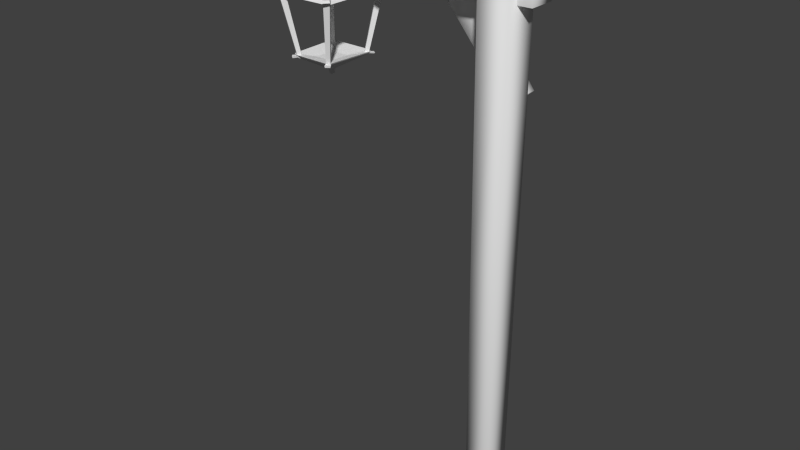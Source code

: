 # Source: woodenlamppost.blend  (saved by Blender 2.73.0; exported with 4.5.12 LTS)
import bpy
from mathutils import Matrix  # noqa: F401  (used for matrix-valued properties, if any)

bpy.ops.wm.read_factory_settings(use_empty=True)
scene = bpy.context.scene
scene.name = 'Scene'

# ---- collections
col_collection_1 = bpy.data.collections.new('Collection 1'); scene.collection.children.link(col_collection_1)
col_collection_2 = bpy.data.collections.new('Collection 2'); scene.collection.children.link(col_collection_2)
col_collection_2.hide_render = True
col_collection_2.hide_viewport = True

# ---- world
world_world = bpy.data.worlds.new('World'); scene.world = world_world
world_world.color = (0.05088, 0.05088, 0.05088)
world_world.use_sun_shadow = False
world_world.sun_shadow_jitter_overblur = 0.0
world_world.cycles.sampling_method = 'MANUAL'
world_world.cycles.sample_map_resolution = 256

# ---- meshes
me_plane = bpy.data.meshes.new('Plane')
me_plane.from_pydata([(0.522, -0.7547, -0.8956), (0.4587, -0.6595, -0.8956), (0.5538, -0.5963, -0.8956), (0.6171, -0.6914, -0.8956), (0.8068, -1.091, 0.8929), (0.712, -0.9481, 0.8929), (0.8546, -0.8533, 0.8929), (0.9494, -0.9959, 0.8929), (-0.5209, -0.7375, -0.8956), (-0.6151, -0.6728, -0.8956), (-0.5504, -0.5786, -0.8956), (-0.4562, -0.6433, -0.8956), (-0.7367, -1.124, 0.8929), (-0.8778, -1.027, 0.8929), (-0.7809, -0.8856, 0.8929), (-0.6397, -0.9826, 0.8929), (-0.588, 0.6184, -0.8956), (-0.6667, 0.7013, -0.8956), (-0.5839, 0.78, -0.8956), (-0.5051, 0.6972, -0.8956), (-0.9254, 0.8889, 0.8929), (-1.043, 1.013, 0.8929), (-0.9192, 1.131, 0.8929), (-0.8012, 1.007, 0.8929), (0.6405, 0.6294, -0.8956), (0.5618, 0.7122, -0.8956), (0.6446, 0.7909, -0.8956), (0.7234, 0.7081, -0.8956), (0.8865, 0.915, 0.8929), (0.7685, 1.039, 0.8929), (0.8927, 1.157, 0.8929), (1.011, 1.033, 0.8929), (0.2932, 0.2812, 1.355), (0.3226, -0.1775, 1.355), (0.212, -0.3172, 1.355), (0.1559, 0.4242, 1.355), (0.7623, -1.059, 0.9108), (-1.051, 0.981, 0.9108), (-0.8834, -0.9743, 0.9108), (0.8469, 1.144, 0.9108), (-0.1529, 0.429, 1.355), (0.944, -0.941, 0.9108), (-0.8945, 1.131, 0.9108), (-0.3093, 0.2789, 1.355), (-0.7015, -1.09, 0.9108), (0.9841, 1.001, 0.9108), (-0.1822, -0.323, 1.355), (-0.3368, -0.2243, 1.355), (0.2593, 0.2811, 1.388), (0.2891, -0.1633, 1.391), (0.182, -0.2821, 1.407), (0.1567, 0.3909, 1.388), (0.7829, -1.044, 0.9732), (-1.02, 1.003, 0.9485), (-0.8637, -0.9872, 0.97), (0.8685, 1.113, 0.9485), (-0.1544, 0.3951, 1.388), (0.9232, -0.9546, 0.9723), (-0.9151, 1.099, 0.9482), (-0.2762, 0.2792, 1.388), (-0.7234, -1.076, 0.9735), (0.9524, 1.022, 0.9484), (-0.1577, -0.2895, 1.397), (-0.2966, -0.2094, 1.4), (0.06548, 0.1046, 1.513), (0.07204, -0.07905, 1.513), (0.04743, -0.135, 1.513), (0.03494, 0.1619, 1.513), (-0.03379, 0.1638, 1.513), (-0.06861, 0.1037, 1.513), (-0.04031, -0.1373, 1.513), (-0.07473, -0.09777, 1.513), (0.05134, 0.08423, 1.705), (0.05647, -0.05959, 1.705), (0.0372, -0.1034, 1.66), (0.02743, 0.129, 1.66), (-0.02639, 0.1306, 1.66), (-0.05365, 0.0835, 1.705), (-0.0315, -0.1052, 1.66), (-0.05844, -0.07425, 1.705), (-1.007, -1.125, 0.9073), (-0.8189, -1.271, 0.9073), (-0.9805, -1.121, 0.9798), (-0.8232, -1.244, 0.9806), (0.8952, -1.237, 0.9108), (1.039, -1.075, 0.9108), (0.8958, -1.21, 0.9789), (1.013, -1.071, 0.9761), (1.002, 1.295, 0.9129), (1.153, 1.185, 0.9129), (1.004, 1.255, 0.9489), (1.112, 1.181, 0.9498), (-1.218, 1.137, 0.9124), (-1.05, 1.259, 0.9124), (-1.178, 1.133, 0.9503), (-1.053, 1.219, 0.9495), (0.7988, -1.109, 0.8532), (-1.09, 1.016, 0.8532), (-0.9151, -1.021, 0.8532), (0.8869, 1.185, 0.8532), (0.988, -0.9859, 0.8532), (-0.9266, 1.172, 0.8532), (-0.7257, -1.142, 0.8532), (1.03, 1.036, 0.8532), (0.3096, -0.4131, 1.006), (-0.4138, 0.4009, 1.006), (-0.347, -0.3792, 1.006), (0.3434, 0.4658, 1.006), (0.3821, -0.3659, 1.006), (-0.3514, 0.4608, 1.006), (-0.2744, -0.4256, 1.006), (0.3981, 0.4088, 1.006), (-0.1946, 0.2044, -1.192), (-0.2152, -0.1173, -1.192), (-0.1377, -0.2152, -1.192), (-0.09837, 0.3046, -1.192), (-0.5236, -0.7355, -0.8804), (0.7476, 0.695, -0.8801), (0.6302, -0.6759, -0.8802), (-0.5829, 0.8091, -0.8804), (0.1181, 0.308, -1.192), (-0.6509, -0.6525, -0.8804), (0.638, 0.8002, -0.8802), (0.2278, 0.2027, -1.192), (0.5027, -0.7573, -0.8802), (-0.6791, 0.7089, -0.8804), (0.1387, -0.2193, -1.192), (0.2471, -0.1501, -1.192), (-0.1708, 0.2043, -1.215), (-0.1917, -0.1073, -1.217), (-0.1166, -0.1906, -1.228), (-0.09893, 0.2813, -1.215), (-0.538, -0.7246, -0.9242), (0.7259, 0.7104, -0.9066), (0.6164, -0.6849, -0.9216), (-0.598, 0.7872, -0.9068), (0.1192, 0.2842, -1.215), (-0.6364, -0.6621, -0.9235), (0.6524, 0.778, -0.9063), (0.2046, 0.2029, -1.214), (0.518, -0.7475, -0.9241), (-0.6568, 0.7235, -0.9067), (0.1215, -0.1958, -1.221), (0.2189, -0.1396, -1.223), (-0.03494, 0.08055, -1.302), (-0.03954, -0.04823, -1.302), (-0.02228, -0.08744, -1.302), (-0.01353, 0.1207, -1.302), (0.03466, 0.122, -1.302), (0.05907, 0.0799, -1.302), (0.03923, -0.08907, -1.302), (0.06336, -0.06136, -1.302), (-0.025, 0.06625, -1.437), (-0.0286, -0.03459, -1.437), (-0.01509, -0.06528, -1.406), (-0.008239, 0.09766, -1.406), (0.02949, 0.09873, -1.406), (0.04861, 0.06573, -1.437), (0.03307, -0.06656, -1.406), (0.05197, -0.04486, -1.437), (0.7167, -0.7817, -0.8777), (0.585, -0.8837, -0.8777), (0.6983, -0.7787, -0.9285), (0.588, -0.8651, -0.9291), (-0.6168, -0.8602, -0.8804), (-0.7177, -0.7465, -0.8804), (-0.6171, -0.8409, -0.9281), (-0.6992, -0.7439, -0.9262), (-0.6918, 0.915, -0.8819), (-0.7971, 0.8381, -0.8819), (-0.6932, 0.887, -0.9071), (-0.7688, 0.8353, -0.9077), (0.865, 0.8046, -0.8812), (0.7474, 0.8897, -0.8812), (0.8367, 0.8015, -0.9078), (0.7493, 0.8616, -0.9073), (-0.5491, -0.7704, -0.84), (0.7747, 0.7193, -0.8398), (0.6524, -0.7083, -0.8398), (-0.6109, 0.8382, -0.84), (-0.6818, -0.684, -0.84), (0.6605, 0.8289, -0.8398), (0.5196, -0.7931, -0.8398), (-0.7111, 0.7338, -0.8401), (-0.2062, -0.2825, -0.9472), (0.301, 0.2882, -0.9471), (0.2541, -0.2587, -0.9471), (-0.2298, 0.3338, -0.9472), (-0.257, -0.2494, -0.9472), (0.2573, 0.3302, -0.9471), (0.2033, -0.2912, -0.9471), (-0.2682, 0.2938, -0.9472)], [], [(4, 5, 1, 0), (5, 6, 2, 1), (6, 7, 3, 2), (7, 4, 0, 3), (0, 1, 2, 3), (7, 6, 5, 4), (12, 13, 9, 8), (13, 14, 10, 9), (14, 15, 11, 10), (15, 12, 8, 11), (8, 9, 10, 11), (15, 14, 13, 12), (20, 21, 17, 16), (21, 22, 18, 17), (22, 23, 19, 18), (23, 20, 16, 19), (16, 17, 18, 19), (23, 22, 21, 20), (28, 29, 25, 24), (29, 30, 26, 25), (30, 31, 27, 26), (31, 28, 24, 27), (24, 25, 26, 27), (31, 30, 29, 28), (34, 36, 52, 50), (42, 93, 95, 58), (60, 54, 82, 83), (34, 50, 62, 46), (52, 36, 84, 86), (35, 51, 55, 39), (47, 38, 54, 63), (32, 48, 49, 33), (43, 59, 53, 37), (40, 56, 51, 35), (41, 33, 49, 57), (42, 58, 56, 40), (45, 61, 48, 32), (41, 45, 32, 33), (44, 36, 34, 46), (38, 47, 43, 37), (42, 40, 35, 39), (52, 57, 49, 50), (54, 60, 62, 63), (53, 59, 56, 58), (55, 51, 48, 61), (56, 68, 67, 51), (68, 76, 75, 67), (63, 71, 69, 59), (62, 70, 71, 63), (50, 66, 70, 62), (49, 65, 66, 50), (48, 64, 65, 49), (51, 67, 64, 48), (59, 69, 68, 56), (47, 63, 59, 43), (44, 46, 62, 60), (61, 91, 90, 55), (79, 78, 74, 73), (67, 75, 72, 64), (71, 79, 77, 69), (65, 73, 74, 66), (66, 74, 78, 70), (69, 77, 76, 68), (64, 72, 73, 65), (70, 78, 79, 71), (79, 73, 72, 77), (77, 72, 75, 76), (80, 81, 83, 82), (54, 38, 80, 82), (44, 60, 83, 81), (38, 44, 81, 80), (84, 85, 87, 86), (41, 57, 87, 85), (36, 41, 85, 84), (57, 52, 86, 87), (88, 90, 91, 89), (39, 88, 89, 45), (45, 89, 91, 61), (55, 90, 88, 39), (92, 94, 95, 93), (53, 94, 92, 37), (37, 92, 93, 42), (58, 95, 94, 53), (37, 97, 98, 38), (42, 101, 97, 37), (45, 103, 99, 39), (41, 36, 96, 100), (39, 99, 101, 42), (44, 38, 98, 102), (36, 44, 102, 96), (41, 100, 103, 45), (102, 98, 106, 110), (99, 107, 109, 101), (101, 109, 105, 97), (96, 102, 110, 104), (100, 96, 104, 108), (100, 108, 111, 103), (103, 111, 107, 99), (97, 105, 106, 98), (110, 106, 105, 109, 107, 111, 108, 104), (114, 116, 132, 130), (122, 173, 175, 138), (140, 134, 162, 163), (114, 130, 142, 126), (132, 116, 164, 166), (115, 131, 135, 119), (127, 118, 134, 143), (112, 128, 129, 113), (123, 139, 133, 117), (120, 136, 131, 115), (121, 113, 129, 137), (122, 138, 136, 120), (125, 141, 128, 112), (121, 125, 112, 113), (124, 116, 114, 126), (118, 127, 123, 117), (122, 120, 115, 119), (132, 137, 129, 130), (134, 140, 142, 143), (133, 139, 136, 138), (135, 131, 128, 141), (136, 148, 147, 131), (148, 156, 155, 147), (143, 151, 149, 139), (142, 150, 151, 143), (130, 146, 150, 142), (129, 145, 146, 130), (128, 144, 145, 129), (131, 147, 144, 128), (139, 149, 148, 136), (127, 143, 139, 123), (124, 126, 142, 140), (141, 171, 170, 135), (159, 158, 154, 153), (147, 155, 152, 144), (151, 159, 157, 149), (145, 153, 154, 146), (146, 154, 158, 150), (149, 157, 156, 148), (144, 152, 153, 145), (150, 158, 159, 151), (159, 153, 152, 157), (157, 152, 155, 156), (160, 161, 163, 162), (134, 118, 160, 162), (124, 140, 163, 161), (118, 124, 161, 160), (164, 165, 167, 166), (121, 137, 167, 165), (116, 121, 165, 164), (137, 132, 166, 167), (168, 170, 171, 169), (119, 168, 169, 125), (125, 169, 171, 141), (135, 170, 168, 119), (172, 174, 175, 173), (133, 174, 172, 117), (117, 172, 173, 122), (138, 175, 174, 133), (117, 177, 178, 118), (122, 181, 177, 117), (125, 183, 179, 119), (121, 116, 176, 180), (119, 179, 181, 122), (124, 118, 178, 182), (116, 124, 182, 176), (121, 180, 183, 125), (182, 178, 186, 190), (179, 187, 189, 181), (181, 189, 185, 177), (176, 182, 190, 184), (180, 176, 184, 188), (180, 188, 191, 183), (183, 191, 187, 179), (177, 185, 186, 178), (190, 186, 185, 189, 187, 191, 188, 184)])
_uv = me_plane.uv_layers.new(name='src')
_uv.uv.foreach_set('vector', [0.4538, 0.9093, 0.4691, 0.9106, 0.48, 0.6496, 0.4647, 0.6483, 0.453, 0.9238, 0.4693, 0.9251, 0.4802, 0.6487, 0.4639, 0.6475, 0.4734, 0.8947, 0.4592, 0.8942, 0.4638, 0.6516, 0.478, 0.6521, 0.4693, 0.9251, 0.453, 0.9238, 0.4639, 0.6475, 0.4802, 0.6487, 0.4639, 0.6475, 0.4639, 0.6475, 0.4802, 0.6487, 0.4802, 0.6487, 0.4693, 0.9251, 0.4693, 0.9251, 0.453, 0.9238, 0.453, 0.9238, 0.4538, 0.9093, 0.4691, 0.9106, 0.48, 0.6496, 0.4647, 0.6483, 0.453, 0.9238, 0.4693, 0.9251, 0.4802, 0.6487, 0.4639, 0.6475, 0.4734, 0.8947, 0.4592, 0.8942, 0.4638, 0.6516, 0.478, 0.6521, 0.4693, 0.9251, 0.453, 0.9238, 0.4639, 0.6475, 0.4802, 0.6487, 0.4639, 0.6475, 0.4639, 0.6475, 0.4802, 0.6487, 0.4802, 0.6487, 0.4693, 0.9251, 0.4693, 0.9251, 0.453, 0.9238, 0.453, 0.9238, 0.4538, 0.9093, 0.4691, 0.9106, 0.48, 0.6496, 0.4647, 0.6483, 0.453, 0.9238, 0.4693, 0.9251, 0.4802, 0.6487, 0.4639, 0.6475, 0.4734, 0.8947, 0.4592, 0.8942, 0.4638, 0.6516, 0.478, 0.6521, 0.4693, 0.9251, 0.453, 0.9238, 0.4639, 0.6475, 0.4802, 0.6487, 0.4639, 0.6475, 0.4639, 0.6475, 0.4802, 0.6487, 0.4802, 0.6487, 0.4693, 0.9251, 0.4693, 0.9251, 0.453, 0.9238, 0.453, 0.9238, 0.4538, 0.9093, 0.4691, 0.9106, 0.48, 0.6496, 0.4647, 0.6483, 0.453, 0.9238, 0.4693, 0.9251, 0.4802, 0.6487, 0.4639, 0.6475, 0.4734, 0.8947, 0.4592, 0.8942, 0.4638, 0.6516, 0.478, 0.6521, 0.4693, 0.9251, 0.453, 0.9238, 0.4639, 0.6475, 0.4802, 0.6487, 0.4639, 0.6475, 0.4639, 0.6475, 0.4802, 0.6487, 0.4802, 0.6487, 0.4693, 0.9251, 0.4693, 0.9251, 0.453, 0.9238, 0.453, 0.9238, 0.6491, 0.4743, 0.6985, 0.3801, 0.7003, 0.382, 0.6464, 0.4788, 0.5497, 0.6583, 0.5357, 0.6744, 0.5354, 0.6694, 0.5478, 0.6542, 0.5651, 0.3779, 0.5524, 0.3892, 0.542, 0.3722, 0.5561, 0.3566, 0.6491, 0.4743, 0.6464, 0.4788, 0.6159, 0.4778, 0.6137, 0.4736, 0.7003, 0.382, 0.6985, 0.3801, 0.7104, 0.3575, 0.7105, 0.361, 0.644, 0.5685, 0.6441, 0.5642, 0.708, 0.6559, 0.7061, 0.6599, 0.5998, 0.4861, 0.5507, 0.3909, 0.5524, 0.3892, 0.6034, 0.488, 0.6563, 0.5503, 0.6533, 0.5503, 0.656, 0.4939, 0.659, 0.4921, 0.6022, 0.55, 0.6052, 0.5501, 0.5384, 0.642, 0.5356, 0.6392, 0.6163, 0.5691, 0.6162, 0.5648, 0.6441, 0.5642, 0.644, 0.5685, 0.7148, 0.3951, 0.659, 0.4921, 0.656, 0.4939, 0.7129, 0.3934, 0.5497, 0.6583, 0.5478, 0.6542, 0.6162, 0.5648, 0.6163, 0.5691, 0.7184, 0.6417, 0.7155, 0.6443, 0.6533, 0.5503, 0.6563, 0.5503, 0.7148, 0.3951, 0.7184, 0.6417, 0.6563, 0.5503, 0.659, 0.4921, 0.567, 0.3761, 0.6985, 0.3801, 0.6491, 0.4743, 0.6137, 0.4736, 0.5507, 0.3909, 0.5998, 0.4861, 0.6022, 0.55, 0.5356, 0.6392, 0.5497, 0.6583, 0.6163, 0.5691, 0.644, 0.5685, 0.7061, 0.6599, 0.7003, 0.382, 0.7129, 0.3934, 0.656, 0.4939, 0.6464, 0.4788, 0.5524, 0.3892, 0.5651, 0.3779, 0.6159, 0.4778, 0.6034, 0.488, 0.5384, 0.642, 0.6052, 0.5501, 0.6162, 0.5648, 0.5478, 0.6542, 0.708, 0.6559, 0.6441, 0.5642, 0.6533, 0.5503, 0.7155, 0.6443, 0.6162, 0.5648, 0.627, 0.5354, 0.6332, 0.5352, 0.6441, 0.5642, 0.627, 0.5354, 0.6276, 0.5312, 0.6325, 0.531, 0.6332, 0.5352, 0.6034, 0.488, 0.6233, 0.5022, 0.6239, 0.5278, 0.6052, 0.5501, 0.6159, 0.4778, 0.6264, 0.4972, 0.6233, 0.5022, 0.6034, 0.488, 0.6464, 0.4788, 0.6343, 0.4975, 0.6264, 0.4972, 0.6159, 0.4778, 0.656, 0.4939, 0.6365, 0.5046, 0.6343, 0.4975, 0.6464, 0.4788, 0.6533, 0.5503, 0.6359, 0.5279, 0.6365, 0.5046, 0.656, 0.4939, 0.6441, 0.5642, 0.6332, 0.5352, 0.6359, 0.5279, 0.6533, 0.5503, 0.6052, 0.5501, 0.6239, 0.5278, 0.627, 0.5354, 0.6162, 0.5648, 0.5998, 0.4861, 0.6034, 0.488, 0.6052, 0.5501, 0.6022, 0.55, 0.567, 0.3761, 0.6137, 0.4736, 0.6159, 0.4778, 0.5651, 0.3779, 0.7155, 0.6443, 0.7299, 0.6646, 0.7202, 0.674, 0.708, 0.6559, 0.6248, 0.5052, 0.6272, 0.5012, 0.6334, 0.5015, 0.6351, 0.507, 0.6332, 0.5352, 0.6325, 0.531, 0.6346, 0.5253, 0.6359, 0.5279, 0.6233, 0.5022, 0.6248, 0.5052, 0.6252, 0.5252, 0.6239, 0.5278, 0.6365, 0.5046, 0.6351, 0.507, 0.6334, 0.5015, 0.6343, 0.4975, 0.6343, 0.4975, 0.6334, 0.5015, 0.6272, 0.5012, 0.6264, 0.4972, 0.6239, 0.5278, 0.6252, 0.5252, 0.6276, 0.5312, 0.627, 0.5354, 0.6359, 0.5279, 0.6346, 0.5253, 0.6351, 0.507, 0.6365, 0.5046, 0.6264, 0.4972, 0.6272, 0.5012, 0.6248, 0.5052, 0.6233, 0.5022, 0.6248, 0.5052, 0.6351, 0.507, 0.6346, 0.5253, 0.6252, 0.5252, 0.6252, 0.5252, 0.6346, 0.5253, 0.6325, 0.531, 0.6276, 0.5312, 0.5396, 0.3717, 0.5565, 0.3532, 0.5561, 0.3566, 0.542, 0.3722, 0.5524, 0.3892, 0.5507, 0.3909, 0.5396, 0.3717, 0.542, 0.3722, 0.567, 0.3761, 0.5651, 0.3779, 0.5561, 0.3566, 0.5565, 0.3532, 0.5507, 0.3909, 0.567, 0.3761, 0.5565, 0.3532, 0.5396, 0.3717, 0.7104, 0.3575, 0.7233, 0.3781, 0.721, 0.3785, 0.7105, 0.361, 0.7148, 0.3951, 0.7129, 0.3934, 0.721, 0.3785, 0.7233, 0.3781, 0.6985, 0.3801, 0.7148, 0.3951, 0.7233, 0.3781, 0.7104, 0.3575, 0.7129, 0.3934, 0.7003, 0.382, 0.7105, 0.361, 0.721, 0.3785, 0.72, 0.679, 0.7202, 0.674, 0.7299, 0.6646, 0.7335, 0.6651, 0.7061, 0.6599, 0.72, 0.679, 0.7335, 0.6651, 0.7184, 0.6417, 0.7184, 0.6417, 0.7335, 0.6651, 0.7299, 0.6646, 0.7155, 0.6443, 0.708, 0.6559, 0.7202, 0.674, 0.72, 0.679, 0.7061, 0.6599, 0.5206, 0.659, 0.5242, 0.6585, 0.5354, 0.6694, 0.5357, 0.6744, 0.5384, 0.642, 0.5242, 0.6585, 0.5206, 0.659, 0.5356, 0.6392, 0.5356, 0.6392, 0.5206, 0.659, 0.5357, 0.6744, 0.5497, 0.6583, 0.5478, 0.6542, 0.5354, 0.6694, 0.5242, 0.6585, 0.5384, 0.642, 0.5356, 0.6392, 0.5322, 0.6436, 0.5478, 0.385, 0.5507, 0.3909, 0.5497, 0.6583, 0.5468, 0.6634, 0.5322, 0.6436, 0.5356, 0.6392, 0.7184, 0.6417, 0.7225, 0.6462, 0.7097, 0.6651, 0.7061, 0.6599, 0.7148, 0.3951, 0.6985, 0.3801, 0.7017, 0.3737, 0.7187, 0.3894, 0.7061, 0.6599, 0.7097, 0.6651, 0.5468, 0.6634, 0.5497, 0.6583, 0.567, 0.3761, 0.5507, 0.3909, 0.5478, 0.385, 0.5648, 0.3696, 0.6985, 0.3801, 0.567, 0.3761, 0.5648, 0.3696, 0.7017, 0.3737, 0.7148, 0.3951, 0.7187, 0.3894, 0.7225, 0.6462, 0.7184, 0.6417, 0.5648, 0.3696, 0.5478, 0.385, 0.5989, 0.4664, 0.6054, 0.4606, 0.7097, 0.6651, 0.6608, 0.5738, 0.5985, 0.5731, 0.5468, 0.6634, 0.5468, 0.6634, 0.5985, 0.5731, 0.5929, 0.5655, 0.5322, 0.6436, 0.7017, 0.3737, 0.5648, 0.3696, 0.6054, 0.4606, 0.6578, 0.4621, 0.7187, 0.3894, 0.7017, 0.3737, 0.6578, 0.4621, 0.6643, 0.4681, 0.7187, 0.3894, 0.6643, 0.4681, 0.6658, 0.5665, 0.7225, 0.6462, 0.7225, 0.6462, 0.6658, 0.5665, 0.6608, 0.5738, 0.7097, 0.6651, 0.5322, 0.6436, 0.5929, 0.5655, 0.5989, 0.4664, 0.5478, 0.385, 0.6054, 0.4606, 0.5989, 0.4664, 0.5929, 0.5655, 0.5985, 0.5731, 0.6608, 0.5738, 0.6658, 0.5665, 0.6643, 0.4681, 0.6578, 0.4621, 0.6491, 0.4743, 0.6985, 0.3801, 0.7003, 0.382, 0.6464, 0.4788, 0.5497, 0.6583, 0.5357, 0.6744, 0.5354, 0.6694, 0.5478, 0.6542, 0.5651, 0.3779, 0.5524, 0.3892, 0.542, 0.3722, 0.5561, 0.3566, 0.6491, 0.4743, 0.6464, 0.4788, 0.6159, 0.4778, 0.6137, 0.4736, 0.7003, 0.382, 0.6985, 0.3801, 0.7104, 0.3575, 0.7105, 0.361, 0.644, 0.5685, 0.6441, 0.5642, 0.708, 0.6559, 0.7061, 0.6599, 0.5998, 0.4861, 0.5507, 0.3909, 0.5524, 0.3892, 0.6034, 0.488, 0.6563, 0.5503, 0.6533, 0.5503, 0.656, 0.4939, 0.659, 0.4921, 0.6022, 0.55, 0.6052, 0.5501, 0.5384, 0.642, 0.5356, 0.6392, 0.6163, 0.5691, 0.6162, 0.5648, 0.6441, 0.5642, 0.644, 0.5685, 0.7148, 0.3951, 0.659, 0.4921, 0.656, 0.4939, 0.7129, 0.3934, 0.5497, 0.6583, 0.5478, 0.6542, 0.6162, 0.5648, 0.6163, 0.5691, 0.7184, 0.6417, 0.7155, 0.6443, 0.6533, 0.5503, 0.6563, 0.5503, 0.7148, 0.3951, 0.7184, 0.6417, 0.6563, 0.5503, 0.659, 0.4921, 0.567, 0.3761, 0.6985, 0.3801, 0.6491, 0.4743, 0.6137, 0.4736, 0.5507, 0.3909, 0.5998, 0.4861, 0.6022, 0.55, 0.5356, 0.6392, 0.5497, 0.6583, 0.6163, 0.5691, 0.644, 0.5685, 0.7061, 0.6599, 0.7003, 0.382, 0.7129, 0.3934, 0.656, 0.4939, 0.6464, 0.4788, 0.5524, 0.3892, 0.5651, 0.3779, 0.6159, 0.4778, 0.6034, 0.488, 0.5384, 0.642, 0.6052, 0.5501, 0.6162, 0.5648, 0.5478, 0.6542, 0.708, 0.6559, 0.6441, 0.5642, 0.6533, 0.5503, 0.7155, 0.6443, 0.6162, 0.5648, 0.627, 0.5354, 0.6332, 0.5352, 0.6441, 0.5642, 0.627, 0.5354, 0.6276, 0.5312, 0.6325, 0.531, 0.6332, 0.5352, 0.6034, 0.488, 0.6233, 0.5022, 0.6239, 0.5278, 0.6052, 0.5501, 0.6159, 0.4778, 0.6264, 0.4972, 0.6233, 0.5022, 0.6034, 0.488, 0.6464, 0.4788, 0.6343, 0.4975, 0.6264, 0.4972, 0.6159, 0.4778, 0.656, 0.4939, 0.6365, 0.5046, 0.6343, 0.4975, 0.6464, 0.4788, 0.6533, 0.5503, 0.6359, 0.5279, 0.6365, 0.5046, 0.656, 0.4939, 0.6441, 0.5642, 0.6332, 0.5352, 0.6359, 0.5279, 0.6533, 0.5503, 0.6052, 0.5501, 0.6239, 0.5278, 0.627, 0.5354, 0.6162, 0.5648, 0.5998, 0.4861, 0.6034, 0.488, 0.6052, 0.5501, 0.6022, 0.55, 0.567, 0.3761, 0.6137, 0.4736, 0.6159, 0.4778, 0.5651, 0.3779, 0.7155, 0.6443, 0.7299, 0.6646, 0.7202, 0.674, 0.708, 0.6559, 0.6248, 0.5052, 0.6272, 0.5012, 0.6334, 0.5015, 0.6351, 0.507, 0.6332, 0.5352, 0.6325, 0.531, 0.6346, 0.5253, 0.6359, 0.5279, 0.6233, 0.5022, 0.6248, 0.5052, 0.6252, 0.5252, 0.6239, 0.5278, 0.6365, 0.5046, 0.6351, 0.507, 0.6334, 0.5015, 0.6343, 0.4975, 0.6343, 0.4975, 0.6334, 0.5015, 0.6272, 0.5012, 0.6264, 0.4972, 0.6239, 0.5278, 0.6252, 0.5252, 0.6276, 0.5312, 0.627, 0.5354, 0.6359, 0.5279, 0.6346, 0.5253, 0.6351, 0.507, 0.6365, 0.5046, 0.6264, 0.4972, 0.6272, 0.5012, 0.6248, 0.5052, 0.6233, 0.5022, 0.6248, 0.5052, 0.6351, 0.507, 0.6346, 0.5253, 0.6252, 0.5252, 0.6252, 0.5252, 0.6346, 0.5253, 0.6325, 0.531, 0.6276, 0.5312, 0.5396, 0.3717, 0.5565, 0.3532, 0.5561, 0.3566, 0.542, 0.3722, 0.5524, 0.3892, 0.5507, 0.3909, 0.5396, 0.3717, 0.542, 0.3722, 0.567, 0.3761, 0.5651, 0.3779, 0.5561, 0.3566, 0.5565, 0.3532, 0.5507, 0.3909, 0.567, 0.3761, 0.5565, 0.3532, 0.5396, 0.3717, 0.7104, 0.3575, 0.7233, 0.3781, 0.721, 0.3785, 0.7105, 0.361, 0.7148, 0.3951, 0.7129, 0.3934, 0.721, 0.3785, 0.7233, 0.3781, 0.6985, 0.3801, 0.7148, 0.3951, 0.7233, 0.3781, 0.7104, 0.3575, 0.7129, 0.3934, 0.7003, 0.382, 0.7105, 0.361, 0.721, 0.3785, 0.72, 0.679, 0.7202, 0.674, 0.7299, 0.6646, 0.7335, 0.6651, 0.7061, 0.6599, 0.72, 0.679, 0.7335, 0.6651, 0.7184, 0.6417, 0.7184, 0.6417, 0.7335, 0.6651, 0.7299, 0.6646, 0.7155, 0.6443, 0.708, 0.6559, 0.7202, 0.674, 0.72, 0.679, 0.7061, 0.6599, 0.5206, 0.659, 0.5242, 0.6585, 0.5354, 0.6694, 0.5357, 0.6744, 0.5384, 0.642, 0.5242, 0.6585, 0.5206, 0.659, 0.5356, 0.6392, 0.5356, 0.6392, 0.5206, 0.659, 0.5357, 0.6744, 0.5497, 0.6583, 0.5478, 0.6542, 0.5354, 0.6694, 0.5242, 0.6585, 0.5384, 0.642, 0.5356, 0.6392, 0.5322, 0.6436, 0.5478, 0.385, 0.5507, 0.3909, 0.5497, 0.6583, 0.5468, 0.6634, 0.5322, 0.6436, 0.5356, 0.6392, 0.7184, 0.6417, 0.7225, 0.6462, 0.7097, 0.6651, 0.7061, 0.6599, 0.7148, 0.3951, 0.6985, 0.3801, 0.7017, 0.3737, 0.7187, 0.3894, 0.7061, 0.6599, 0.7097, 0.6651, 0.5468, 0.6634, 0.5497, 0.6583, 0.567, 0.3761, 0.5507, 0.3909, 0.5478, 0.385, 0.5648, 0.3696, 0.6985, 0.3801, 0.567, 0.3761, 0.5648, 0.3696, 0.7017, 0.3737, 0.7148, 0.3951, 0.7187, 0.3894, 0.7225, 0.6462, 0.7184, 0.6417, 0.5648, 0.3696, 0.5478, 0.385, 0.5989, 0.4664, 0.6054, 0.4606, 0.7097, 0.6651, 0.6608, 0.5738, 0.5985, 0.5731, 0.5468, 0.6634, 0.5468, 0.6634, 0.5985, 0.5731, 0.5929, 0.5655, 0.5322, 0.6436, 0.7017, 0.3737, 0.5648, 0.3696, 0.6054, 0.4606, 0.6578, 0.4621, 0.7187, 0.3894, 0.7017, 0.3737, 0.6578, 0.4621, 0.6643, 0.4681, 0.7187, 0.3894, 0.6643, 0.4681, 0.6658, 0.5665, 0.7225, 0.6462, 0.7225, 0.6462, 0.6658, 0.5665, 0.6608, 0.5738, 0.7097, 0.6651, 0.5322, 0.6436, 0.5929, 0.5655, 0.5989, 0.4664, 0.5478, 0.385, 0.6054, 0.4606, 0.5989, 0.4664, 0.5929, 0.5655, 0.5985, 0.5731, 0.6608, 0.5738, 0.6658, 0.5665, 0.6643, 0.4681, 0.6578, 0.4621])
_uv.active_render = True
_uv = me_plane.uv_layers.new(name='dest')
_uv.uv.foreach_set('vector', [0.8816, 0.3189, 0.8541, 0.3117, 0.8633, 0.00505, 0.8816, 0.009858, 0.4085, 0.7107, 0.4361, 0.7124, 0.4361, 0.9894, 0.4177, 0.9883, 0.2774, 0.6836, 0.3045, 0.6757, 0.3045, 0.9809, 0.2864, 0.9862, 0.995, 0.2984, 0.9672, 0.299, 0.9764, 0.005435, 0.995, 0.00505, 0.6937, 0.8594, 0.6937, 0.8403, 0.7124, 0.8399, 0.7124, 0.8591, 0.2153, 0.7743, 0.2153, 0.8025, 0.1888, 0.8002, 0.1888, 0.772, 0.9293, 0.00505, 0.9571, 0.005789, 0.9571, 0.3125, 0.9385, 0.312, 0.2674, 0.9804, 0.2396, 0.9741, 0.2489, 0.6757, 0.2674, 0.6799, 0.9064, 0.8195, 0.8782, 0.8195, 0.8869, 0.5118, 0.9056, 0.5118, 0.8916, 0.01144, 0.9192, 0.00505, 0.9192, 0.3121, 0.9008, 0.3164, 0.783, 0.8546, 0.7641, 0.8541, 0.7641, 0.8351, 0.783, 0.8355, 0.1272, 0.7966, 0.1003, 0.7993, 0.1003, 0.7716, 0.1272, 0.7689, 0.7265, 0.5194, 0.7541, 0.5118, 0.7541, 0.8235, 0.7357, 0.8286, 0.3163, 0.4364, 0.3448, 0.4364, 0.3443, 0.7482, 0.3252, 0.7482, 0.8682, 0.8242, 0.8406, 0.8166, 0.8498, 0.5118, 0.8682, 0.5169, 0.802, 0.5118, 0.8305, 0.5118, 0.8239, 0.8179, 0.8048, 0.8179, 0.7265, 0.8581, 0.7265, 0.8391, 0.7453, 0.8387, 0.7453, 0.8577, 0.0547, 0.7969, 0.0547, 0.7691, 0.08154, 0.7718, 0.08154, 0.7996, 0.9829, 0.806, 0.9542, 0.8069, 0.9638, 0.5124, 0.9829, 0.5118, 0.9164, 0.5182, 0.9442, 0.5118, 0.9442, 0.8157, 0.9256, 0.82, 0.3698, 0.7107, 0.3984, 0.7112, 0.3984, 0.995, 0.3793, 0.9946, 0.7919, 0.825, 0.7641, 0.8183, 0.7734, 0.5118, 0.7919, 0.5162, 0.6669, 0.8387, 0.6669, 0.8578, 0.6481, 0.8582, 0.6481, 0.8391, 0.146, 0.7989, 0.146, 0.7711, 0.1729, 0.7738, 0.1729, 0.8016, 0.4964, 0.916, 0.4799, 0.7456, 0.4894, 0.7487, 0.5019, 0.9263, 0.5407, 0.7422, 0.5525, 0.7107, 0.5577, 0.7172, 0.5471, 0.7459, 0.08356, 0.03294, 0.06212, 0.04835, 0.04515, 0.02625, 0.06895, 0.00505, 0.4699, 0.9572, 0.4614, 0.9613, 0.4462, 0.9247, 0.4505, 0.9157, 0.4894, 0.7487, 0.4799, 0.7456, 0.4926, 0.7107, 0.5019, 0.7176, 0.2442, 0.2849, 0.2466, 0.2795, 0.3229, 0.3963, 0.3169, 0.4014, 0.1696, 0.1773, 0.05491, 0.05025, 0.06212, 0.04835, 0.1789, 0.1799, 0.7332, 0.2417, 0.7265, 0.2445, 0.7276, 0.1867, 0.7348, 0.1822, 0.1739, 0.2618, 0.1812, 0.2619, 0.03756, 0.3835, 0.03015, 0.3796, 0.1975, 0.2866, 0.1997, 0.2811, 0.2466, 0.2795, 0.2442, 0.2849, 0.8329, 0.0321, 0.7348, 0.1822, 0.7276, 0.1867, 0.8221, 0.03098, 0.5407, 0.7422, 0.5471, 0.7459, 0.5577, 0.934, 0.5531, 0.9282, 0.512, 0.7502, 0.518, 0.7535, 0.5307, 0.939, 0.5264, 0.9334, 0.8329, 0.0321, 0.8329, 0.2652, 0.7332, 0.2417, 0.7348, 0.1822, 0.08235, 0.03017, 0.3035, 0.03107, 0.2463, 0.1561, 0.1991, 0.1548, 0.05491, 0.05025, 0.1696, 0.1773, 0.1739, 0.2618, 0.03015, 0.3796, 0.05382, 0.4044, 0.1975, 0.2866, 0.2442, 0.2849, 0.3169, 0.4014, 0.3111, 0.03396, 0.3323, 0.04854, 0.2667, 0.1859, 0.2517, 0.1663, 0.06212, 0.04835, 0.08356, 0.03294, 0.1997, 0.166, 0.1789, 0.1799, 0.03756, 0.3835, 0.1812, 0.2619, 0.1997, 0.2811, 0.05339, 0.3994, 0.3229, 0.3963, 0.2466, 0.2795, 0.2622, 0.2607, 0.3355, 0.3807, 0.1997, 0.2811, 0.2268, 0.2425, 0.2372, 0.242, 0.2466, 0.2795, 0.217, 0.7619, 0.1932, 0.7532, 0.1953, 0.747, 0.2196, 0.754, 0.1789, 0.1799, 0.2205, 0.1986, 0.2215, 0.2325, 0.1812, 0.2619, 0.1997, 0.166, 0.2257, 0.1919, 0.2205, 0.1986, 0.1789, 0.1799, 0.2517, 0.1663, 0.239, 0.192, 0.2257, 0.1919, 0.1997, 0.166, 0.2667, 0.1859, 0.2427, 0.2014, 0.239, 0.192, 0.2517, 0.1663, 0.2622, 0.2607, 0.2418, 0.2323, 0.2427, 0.2014, 0.2667, 0.1859, 0.2466, 0.2795, 0.2372, 0.242, 0.2418, 0.2323, 0.2622, 0.2607, 0.1812, 0.2619, 0.2215, 0.2325, 0.2268, 0.2425, 0.1997, 0.2811, 0.1696, 0.1773, 0.1789, 0.1799, 0.1812, 0.2619, 0.1739, 0.2618, 0.4699, 0.7447, 0.4505, 0.9157, 0.4462, 0.9247, 0.4594, 0.7476, 0.3355, 0.3807, 0.3598, 0.4071, 0.3434, 0.4198, 0.3229, 0.3963, 0.697, 0.8298, 0.6968, 0.8216, 0.7048, 0.8215, 0.7118, 0.8298, 0.2196, 0.754, 0.1953, 0.747, 0.1888, 0.7376, 0.2207, 0.7435, 0.3476, 0.7964, 0.3172, 0.787, 0.3163, 0.7662, 0.3464, 0.7698, 0.7136, 0.7972, 0.7118, 0.8298, 0.7048, 0.8215, 0.7039, 0.7962, 0.7039, 0.7962, 0.7048, 0.8215, 0.6968, 0.8216, 0.6937, 0.7964, 0.3464, 0.7698, 0.3163, 0.7662, 0.3244, 0.7583, 0.3476, 0.7584, 0.2207, 0.7435, 0.1888, 0.7376, 0.1888, 0.7195, 0.2207, 0.7203, 0.348, 0.8387, 0.3502, 0.8143, 0.3568, 0.8065, 0.3568, 0.8384, 0.1633, 0.8458, 0.146, 0.8432, 0.1475, 0.819, 0.1633, 0.8193, 0.1633, 0.8193, 0.1475, 0.819, 0.1545, 0.8118, 0.1627, 0.8117, 0.8139, 0.828, 0.8139, 0.8674, 0.802, 0.8634, 0.8021, 0.8302, 0.6374, 0.8373, 0.6287, 0.8372, 0.6261, 0.8045, 0.6374, 0.8074, 0.4699, 0.7447, 0.4594, 0.7476, 0.448, 0.7176, 0.4588, 0.7107, 0.05794, 0.7588, 0.0547, 0.7231, 0.09025, 0.7195, 0.09025, 0.759, 0.6377, 0.7107, 0.6377, 0.7472, 0.6265, 0.7447, 0.6261, 0.7142, 0.8329, 0.0321, 0.8221, 0.03098, 0.8253, 0.006553, 0.8369, 0.00505, 0.6836, 0.7924, 0.6481, 0.7907, 0.6487, 0.7632, 0.6836, 0.7552, 0.3323, 0.04854, 0.3111, 0.03396, 0.3285, 0.005757, 0.346, 0.02867, 0.861, 0.3599, 0.8542, 0.355, 0.8541, 0.3335, 0.861, 0.329, 0.146, 0.7581, 0.1482, 0.7222, 0.1788, 0.7195, 0.1788, 0.761, 0.512, 0.7502, 0.5262, 0.7107, 0.5307, 0.7177, 0.518, 0.7535, 0.3229, 0.3963, 0.3434, 0.4198, 0.3406, 0.4263, 0.3169, 0.4014, 0.005018, 0.4064, 0.01383, 0.4058, 0.03265, 0.4198, 0.0304, 0.4263, 0.03756, 0.3835, 0.01383, 0.4058, 0.005018, 0.4064, 0.03015, 0.3796, 0.136, 0.7206, 0.136, 0.7588, 0.1025, 0.7529, 0.1003, 0.7195, 0.05339, 0.3994, 0.03265, 0.4198, 0.01383, 0.4058, 0.03756, 0.3835, 0.03015, 0.3796, 0.0202, 0.3853, 0.04598, 0.04223, 0.05491, 0.05025, 0.05382, 0.4044, 0.04485, 0.4111, 0.0202, 0.3853, 0.03015, 0.3796, 0.8329, 0.2652, 0.8441, 0.2661, 0.8381, 0.3003, 0.8272, 0.2981, 0.6366, 0.7573, 0.6366, 0.7927, 0.6261, 0.7944, 0.6261, 0.7576, 0.8272, 0.2981, 0.8381, 0.3003, 0.7639, 0.5017, 0.756, 0.4914, 0.08235, 0.03017, 0.05491, 0.05025, 0.04598, 0.04223, 0.07455, 0.02133, 0.3035, 0.03107, 0.08235, 0.03017, 0.07455, 0.02133, 0.3049, 0.02226, 0.8329, 0.0321, 0.8441, 0.02334, 0.8441, 0.2661, 0.8329, 0.2652, 0.6576, 0.00505, 0.6885, 0.02563, 0.5901, 0.1335, 0.5782, 0.1256, 0.3931, 0.3946, 0.4769, 0.2748, 0.5905, 0.2748, 0.6897, 0.3946, 0.6897, 0.3946, 0.5905, 0.2748, 0.6008, 0.2648, 0.7164, 0.3685, 0.4083, 0.008636, 0.6576, 0.00505, 0.5782, 0.1256, 0.4827, 0.127, 0.3773, 0.02914, 0.4083, 0.008636, 0.4827, 0.127, 0.4708, 0.1348, 0.3773, 0.02914, 0.4708, 0.1348, 0.468, 0.2652, 0.3698, 0.3694, 0.3698, 0.3694, 0.468, 0.2652, 0.4769, 0.2748, 0.3931, 0.3946, 0.7164, 0.3685, 0.6008, 0.2648, 0.5901, 0.1335, 0.6885, 0.02563, 0.5782, 0.1256, 0.5901, 0.1335, 0.6008, 0.2648, 0.5905, 0.2748, 0.4769, 0.2748, 0.468, 0.2652, 0.4708, 0.1348, 0.4827, 0.127, 0.01663, 0.8633, 0.005018, 0.7439, 0.01174, 0.746, 0.02049, 0.8704, 0.7024, 0.5968, 0.7107, 0.5749, 0.7144, 0.5796, 0.707, 0.5996, 0.4219, 0.4243, 0.406, 0.4351, 0.3925, 0.4196, 0.4102, 0.4047, 0.6161, 0.8833, 0.6102, 0.8862, 0.5995, 0.8609, 0.6026, 0.8546, 0.01174, 0.746, 0.005018, 0.7439, 0.01396, 0.7195, 0.02049, 0.7243, 0.5362, 0.5981, 0.537, 0.594, 0.6099, 0.6792, 0.6066, 0.6831, 0.04185, 0.8618, 0.03052, 0.7411, 0.03626, 0.7439, 0.04466, 0.8678, 0.5895, 0.8938, 0.5858, 0.8975, 0.5677, 0.8591, 0.5711, 0.8542, 0.4825, 0.5819, 0.4871, 0.5818, 0.3931, 0.6703, 0.3885, 0.6679, 0.5008, 0.5993, 0.5014, 0.5952, 0.537, 0.594, 0.5362, 0.5981, 0.5895, 0.7292, 0.5711, 0.8542, 0.5677, 0.8591, 0.5821, 0.7316, 0.7024, 0.5968, 0.707, 0.5996, 0.7144, 0.73, 0.7111, 0.7259, 0.7024, 0.4324, 0.7067, 0.4346, 0.7156, 0.5648, 0.7126, 0.5608, 0.3062, 0.4364, 0.3062, 0.6656, 0.2396, 0.5776, 0.2441, 0.5235, 0.4229, 0.4228, 0.5908, 0.4235, 0.5406, 0.5105, 0.4985, 0.5095, 0.4023, 0.4369, 0.4779, 0.5226, 0.4825, 0.5819, 0.3885, 0.6679, 0.4069, 0.6852, 0.5008, 0.5993, 0.5362, 0.5981, 0.6066, 0.6831, 0.5947, 0.425, 0.611, 0.4353, 0.5507, 0.5284, 0.5385, 0.5146, 0.406, 0.4351, 0.4219, 0.4243, 0.4993, 0.5144, 0.4837, 0.5241, 0.3931, 0.6703, 0.4871, 0.5818, 0.5014, 0.5952, 0.4053, 0.6814, 0.6099, 0.6792, 0.537, 0.594, 0.5485, 0.5809, 0.6192, 0.6684, 0.5014, 0.5952, 0.5176, 0.5672, 0.5255, 0.5668, 0.537, 0.594, 0.7124, 0.7861, 0.6961, 0.7794, 0.698, 0.7754, 0.7147, 0.781, 0.4837, 0.5241, 0.5122, 0.5364, 0.5134, 0.5602, 0.4871, 0.5818, 0.4993, 0.5144, 0.516, 0.5317, 0.5122, 0.5364, 0.4837, 0.5241, 0.5385, 0.5146, 0.5261, 0.5318, 0.516, 0.5317, 0.4993, 0.5144, 0.5507, 0.5284, 0.529, 0.5383, 0.5261, 0.5318, 0.5385, 0.5146, 0.5485, 0.5809, 0.5288, 0.56, 0.529, 0.5383, 0.5507, 0.5284, 0.537, 0.594, 0.5255, 0.5668, 0.5288, 0.56, 0.5485, 0.5809, 0.4871, 0.5818, 0.5134, 0.5602, 0.5176, 0.5672, 0.5014, 0.5952, 0.4779, 0.5226, 0.4837, 0.5241, 0.4871, 0.5818, 0.4825, 0.5819, 0.6161, 0.7346, 0.6026, 0.8546, 0.5995, 0.8609, 0.6088, 0.7367, 0.6192, 0.6684, 0.638, 0.6868, 0.6258, 0.6957, 0.6099, 0.6792, 0.8429, 0.8579, 0.8427, 0.8521, 0.8483, 0.852, 0.8532, 0.8579, 0.7147, 0.781, 0.698, 0.7754, 0.6937, 0.7686, 0.7157, 0.7736, 0.2111, 0.8383, 0.1893, 0.8323, 0.1888, 0.8184, 0.2105, 0.8206, 0.8545, 0.835, 0.8532, 0.8579, 0.8483, 0.852, 0.8477, 0.8343, 0.8477, 0.8343, 0.8483, 0.852, 0.8427, 0.8521, 0.8406, 0.8344, 0.2105, 0.8206, 0.1888, 0.8184, 0.1945, 0.8128, 0.2111, 0.8126, 0.7157, 0.7736, 0.6937, 0.7686, 0.6937, 0.7552, 0.7157, 0.7565, 0.8239, 0.8506, 0.8254, 0.8335, 0.8301, 0.828, 0.8301, 0.8504, 0.0547, 0.8451, 0.06783, 0.8472, 0.06685, 0.8642, 0.05482, 0.8637, 0.05482, 0.8637, 0.06685, 0.8642, 0.06288, 0.8695, 0.0567, 0.8695, 0.2295, 0.8126, 0.2295, 0.8403, 0.2211, 0.8375, 0.2212, 0.8142, 0.03626, 0.7439, 0.03052, 0.7411, 0.03807, 0.7195, 0.04466, 0.7247, 0.6161, 0.7346, 0.6088, 0.7367, 0.6008, 0.7156, 0.6084, 0.7107, 0.6488, 0.8286, 0.6481, 0.805, 0.6727, 0.8025, 0.6711, 0.8286, 0.8623, 0.37, 0.8623, 0.3955, 0.8544, 0.3938, 0.8541, 0.3724, 0.5895, 0.7292, 0.5821, 0.7316, 0.5771, 0.715, 0.5841, 0.7107, 0.1242, 0.8345, 0.1003, 0.8354, 0.1007, 0.8168, 0.1242, 0.8094, 0.611, 0.4353, 0.5947, 0.425, 0.6073, 0.4052, 0.6211, 0.4213, 0.1784, 0.8331, 0.1734, 0.8297, 0.1734, 0.8147, 0.1784, 0.8117, 0.3163, 0.8314, 0.3177, 0.8069, 0.338, 0.8065, 0.338, 0.835, 0.7024, 0.4324, 0.7124, 0.4047, 0.7156, 0.4096, 0.7067, 0.4346, 0.6099, 0.6792, 0.6258, 0.6957, 0.6249, 0.7006, 0.6066, 0.6831, 0.3698, 0.6866, 0.3753, 0.6859, 0.3899, 0.6958, 0.3894, 0.7006, 0.355, 0.4639, 0.3548, 0.44, 0.359, 0.4364, 0.359, 0.4634, 0.0547, 0.835, 0.05591, 0.8097, 0.07865, 0.8128, 0.07908, 0.835, 0.4053, 0.6814, 0.3899, 0.6958, 0.3753, 0.6859, 0.3931, 0.6703, 0.3885, 0.6679, 0.3828, 0.6722, 0.3972, 0.4317, 0.4023, 0.4369, 0.4069, 0.6852, 0.4019, 0.6903, 0.3828, 0.6722, 0.3885, 0.6679, 0.6562, 0.5686, 0.6481, 0.569, 0.6483, 0.5447, 0.6564, 0.5453, 0.8615, 0.4056, 0.8615, 0.4304, 0.8541, 0.4317, 0.8541, 0.4059, 0.6564, 0.5453, 0.6483, 0.5447, 0.6857, 0.4047, 0.6924, 0.4108, 0.4229, 0.4228, 0.4023, 0.4369, 0.3972, 0.4317, 0.4185, 0.4171, 0.5908, 0.4235, 0.4229, 0.4228, 0.4185, 0.4171, 0.5934, 0.4177, 0.6924, 0.7377, 0.6857, 0.7451, 0.6481, 0.569, 0.6562, 0.5686, 0.1976, 0.4364, 0.2173, 0.4509, 0.1475, 0.5252, 0.1399, 0.5196, 0.01971, 0.7094, 0.07179, 0.6242, 0.1454, 0.6242, 0.2119, 0.7094, 0.2119, 0.7094, 0.1454, 0.6242, 0.1522, 0.6172, 0.2296, 0.6911, 0.03599, 0.439, 0.1976, 0.4364, 0.1399, 0.5196, 0.07803, 0.5206, 0.01557, 0.4533, 0.03599, 0.439, 0.07803, 0.5206, 0.07021, 0.5261, 0.01557, 0.4533, 0.07021, 0.5261, 0.06616, 0.6174, 0.005018, 0.6917, 0.005018, 0.6917, 0.06616, 0.6174, 0.07179, 0.6242, 0.01971, 0.7094, 0.2296, 0.6911, 0.1522, 0.6172, 0.1475, 0.5252, 0.2173, 0.4509, 0.1399, 0.5196, 0.1475, 0.5252, 0.1522, 0.6172, 0.1454, 0.6242, 0.07179, 0.6242, 0.06616, 0.6174, 0.07021, 0.5261, 0.07803, 0.5206])
me_plane.use_remesh_preserve_volume = False
me_plane.use_remesh_preserve_attributes = False
me_plane.use_mirror_vertex_groups = False
me_plane.update()
me_cube_001 = bpy.data.meshes.new('Cube.001')
me_cube_001.from_pydata([(-2.705, 1.674, 8.977), (-2.761, 1.071, 8.977), (-1.652, 0.9663, 9.325), (-1.596, 1.569, 9.325), (-0.1996, 0.8649, 7.984), (-0.1494, 1.397, 7.984), (0.8299, 1.305, 8.292), (0.7797, 0.7726, 8.292), (-5.327, 1.275, 9.968), (-5.263, 1.953, 9.968), (-4.017, 1.835, 10.36), (-4.081, 1.158, 10.36), (-5.177, 1.185, 9.738), (-5.177, -0.4363, 9.738), (-5.177, -0.4363, 10.27), (-5.177, 1.185, 10.27), (1.569, -0.3415, 9.77), (1.569, 1.09, 9.77), (1.568, 1.09, 10.24), (1.568, -0.3415, 10.24), (-11.92, -0.5368, 9.705), (-11.92, 1.286, 9.705), (-11.92, 1.286, 10.3), (-11.92, -0.5368, 10.3), (-0.7416, 0.8107, 5.324), (-0.7416, -0.8107, 5.324), (0.7416, -0.8107, 5.324), (0.7416, 0.8107, 5.324), (-0.6548, -0.7159, -0.006758), (-0.6548, 0.7159, -0.006758), (0.6548, 0.7159, -0.006758), (0.6548, -0.7159, -0.006758), (-0.8335, -0.9112, 10.65), (-0.8335, 0.9112, 10.65), (0.8335, 0.9112, 10.65), (0.8335, -0.9112, 10.65)], [], [(8, 9, 0, 1), (10, 11, 2, 3), (9, 10, 3, 0), (11, 8, 1, 2), (1, 0, 5, 4), (3, 2, 7, 6), (4, 5, 6, 7), (0, 3, 6, 5), (2, 1, 4, 7), (11, 10, 9, 8), (20, 21, 12, 13), (22, 23, 14, 15), (21, 22, 15, 12), (23, 20, 13, 14), (13, 12, 17, 16), (15, 14, 19, 18), (16, 17, 18, 19), (12, 15, 18, 17), (14, 13, 16, 19), (23, 22, 21, 20), (32, 33, 24, 25), (34, 35, 26, 27), (33, 34, 27, 24), (35, 32, 25, 26), (25, 24, 29, 28), (27, 26, 31, 30), (28, 29, 30, 31), (24, 27, 30, 29), (26, 25, 28, 31), (35, 34, 33, 32)])
me_cube_001.polygons.foreach_set('use_smooth', [True] * 30)
_uv = me_cube_001.uv_layers.new(name='src')
_uv.uv.foreach_set('vector', [0.3856, 0.687, 0.2596, 0.6852, 0.2713, 0.4596, 0.3928, 0.461, 0.6168, 0.6954, 0.5064, 0.6921, 0.5019, 0.4501, 0.6092, 0.4505, 0.7472, 0.6961, 0.6161, 0.6956, 0.6101, 0.4829, 0.7427, 0.4819, 0.5073, 0.6904, 0.3893, 0.6904, 0.3957, 0.4643, 0.5022, 0.4643, 0.3928, 0.461, 0.2713, 0.4596, 0.2831, 0.2369, 0.4015, 0.2389, 0.6092, 0.4505, 0.5019, 0.4501, 0.4955, 0.2391, 0.6042, 0.2402, 0.499, 0.2415, 0.5998, 0.2415, 0.5998, 0.2415, 0.499, 0.2415, 0.7427, 0.4819, 0.6101, 0.4829, 0.605, 0.2404, 0.7383, 0.2413, 0.5022, 0.4643, 0.3957, 0.4643, 0.402, 0.2383, 0.4971, 0.2383, 0.5082, 0.7025, 0.5029, 0.8082, 0.3925, 0.7949, 0.3862, 0.6878, 0.3856, 0.687, 0.2596, 0.6852, 0.2713, 0.4596, 0.3928, 0.461, 0.6168, 0.6954, 0.5064, 0.6921, 0.5019, 0.4501, 0.6092, 0.4505, 0.7472, 0.6961, 0.6161, 0.6956, 0.6101, 0.4829, 0.7427, 0.4819, 0.5073, 0.6904, 0.3893, 0.6904, 0.3957, 0.4643, 0.5022, 0.4643, 0.3928, 0.461, 0.2713, 0.4596, 0.2831, 0.2369, 0.4015, 0.2389, 0.6092, 0.4505, 0.5019, 0.4501, 0.4955, 0.2391, 0.6042, 0.2402, 0.499, 0.2415, 0.5998, 0.2415, 0.5998, 0.2415, 0.499, 0.2415, 0.7427, 0.4819, 0.6101, 0.4829, 0.605, 0.2404, 0.7383, 0.2413, 0.5022, 0.4643, 0.3957, 0.4643, 0.402, 0.2383, 0.4971, 0.2383, 0.5082, 0.7025, 0.5029, 0.8082, 0.3925, 0.7949, 0.3862, 0.6878, 0.3856, 0.687, 0.2596, 0.6852, 0.2713, 0.4596, 0.3928, 0.461, 0.6168, 0.6954, 0.5064, 0.6921, 0.5019, 0.4501, 0.6092, 0.4505, 0.7472, 0.6961, 0.6161, 0.6956, 0.6101, 0.4829, 0.7427, 0.4819, 0.5073, 0.6904, 0.3893, 0.6904, 0.3957, 0.4643, 0.5022, 0.4643, 0.3928, 0.461, 0.2713, 0.4596, 0.2831, 0.2369, 0.4015, 0.2389, 0.6092, 0.4505, 0.5019, 0.4501, 0.4955, 0.2391, 0.6042, 0.2402, 0.499, 0.2415, 0.5998, 0.2415, 0.5998, 0.2415, 0.499, 0.2415, 0.7427, 0.4819, 0.6101, 0.4829, 0.605, 0.2404, 0.7383, 0.2413, 0.5022, 0.4643, 0.3957, 0.4643, 0.402, 0.2383, 0.4971, 0.2383, 0.5082, 0.7025, 0.5029, 0.8082, 0.3925, 0.7949, 0.3862, 0.6878])
_uv.active_render = True
_uv = me_cube_001.uv_layers.new(name='dest')
_uv.uv.foreach_set('vector', [0.2218, 0.981, 0.01897, 0.981, 0.03015, 0.5, 0.2106, 0.5, 0.4362, 0.981, 0.2334, 0.981, 0.2446, 0.5, 0.425, 0.5, 0.624, 0.01897, 0.8095, 0.01897, 0.7993, 0.5, 0.6342, 0.5, 0.4315, 0.01897, 0.617, 0.01897, 0.6068, 0.5, 0.4418, 0.5, 0.2106, 0.5, 0.03015, 0.5, 0.0407, 0.01897, 0.2, 0.01897, 0.425, 0.5, 0.2446, 0.5, 0.2551, 0.01897, 0.4144, 0.01897, 0.8258, 0.9358, 0.8258, 0.8067, 0.9715, 0.8067, 0.9715, 0.9358, 0.6342, 0.5, 0.7993, 0.5, 0.7896, 0.981, 0.6439, 0.981, 0.4418, 0.5, 0.6068, 0.5, 0.5971, 0.981, 0.4514, 0.981, 0.8095, 0.1834, 0.8095, 0.01897, 0.995, 0.01897, 0.995, 0.1834, 0.2218, 0.981, 0.01897, 0.981, 0.03015, 0.5, 0.2106, 0.5, 0.4362, 0.981, 0.2334, 0.981, 0.2446, 0.5, 0.425, 0.5, 0.624, 0.01897, 0.8095, 0.01897, 0.7993, 0.5, 0.6342, 0.5, 0.4315, 0.01897, 0.617, 0.01897, 0.6068, 0.5, 0.4418, 0.5, 0.2106, 0.5, 0.03015, 0.5, 0.0407, 0.01897, 0.2, 0.01897, 0.425, 0.5, 0.2446, 0.5, 0.2551, 0.01897, 0.4144, 0.01897, 0.8258, 0.9358, 0.8258, 0.8067, 0.9715, 0.8067, 0.9715, 0.9358, 0.6342, 0.5, 0.7993, 0.5, 0.7896, 0.981, 0.6439, 0.981, 0.4418, 0.5, 0.6068, 0.5, 0.5971, 0.981, 0.4514, 0.981, 0.8095, 0.1834, 0.8095, 0.01897, 0.995, 0.01897, 0.995, 0.1834, 0.2218, 0.981, 0.01897, 0.981, 0.03015, 0.5, 0.2106, 0.5, 0.4362, 0.981, 0.2334, 0.981, 0.2446, 0.5, 0.425, 0.5, 0.624, 0.01897, 0.8095, 0.01897, 0.7993, 0.5, 0.6342, 0.5, 0.4315, 0.01897, 0.617, 0.01897, 0.6068, 0.5, 0.4418, 0.5, 0.2106, 0.5, 0.03015, 0.5, 0.0407, 0.01897, 0.2, 0.01897, 0.425, 0.5, 0.2446, 0.5, 0.2551, 0.01897, 0.4144, 0.01897, 0.8258, 0.9358, 0.8258, 0.8067, 0.9715, 0.8067, 0.9715, 0.9358, 0.6342, 0.5, 0.7993, 0.5, 0.7896, 0.981, 0.6439, 0.981, 0.4418, 0.5, 0.6068, 0.5, 0.5971, 0.981, 0.4514, 0.981, 0.8095, 0.1834, 0.8095, 0.01897, 0.995, 0.01897, 0.995, 0.1834])
me_cube_001.use_remesh_preserve_volume = False
me_cube_001.use_remesh_preserve_attributes = False
me_cube_001.use_mirror_vertex_groups = False
me_cube_001.update()
me_plane_001 = bpy.data.meshes.new('Plane.001')
me_plane_001.from_pydata([(-1.0, -1.0, 0.0), (1.0, -1.0, 0.0), (-1.0, 1.0, 0.0), (1.0, 1.0, 0.0), (-1.0, -1.0, 26.24), (1.0, -1.0, 30.24), (-1.0, 1.0, 26.24), (1.0, 1.0, 30.24), (-13.0, -1.0, 26.24), (-13.0, -1.0, 30.24), (-13.0, 1.0, 26.24), (-13.0, 1.0, 30.24), (-8.0, 1.0, 26.24), (-8.0, -1.0, 26.24), (-13.0, -1.0, 26.24), (-13.0, 1.0, 26.24), (-8.0, 1.0, 26.24), (-8.0, -1.0, 26.24), (-13.0, -1.0, 22.24), (-13.0, 1.0, 22.24), (-8.0, 1.0, 22.24), (-8.0, -1.0, 22.24)], [], [(2, 3, 1), (7, 6, 12), (3, 2, 6), (3, 7, 5), (1, 5, 4), (0, 4, 6), (9, 11, 10), (7, 11, 9), (13, 5, 9), (12, 13, 17), (4, 13, 12), (17, 21, 20), (13, 8, 14), (10, 12, 16), (8, 10, 15), (21, 18, 19), (14, 18, 21), (16, 20, 19), (15, 19, 18), (0, 2, 1), (12, 11, 7), (11, 12, 10), (7, 3, 6), (1, 3, 5), (0, 1, 4), (2, 0, 6), (8, 9, 10), (5, 7, 9), (5, 13, 4), (13, 9, 8), (16, 12, 17), (6, 4, 12), (16, 17, 20), (17, 13, 14), (15, 10, 16), (14, 8, 15), (20, 21, 19), (17, 14, 21), (15, 16, 19), (14, 15, 18)])
me_plane_001.use_remesh_preserve_volume = False
me_plane_001.use_remesh_preserve_attributes = False
me_plane_001.use_mirror_vertex_groups = False
me_plane_001.update()

# ---- objects
ob_lamp = bpy.data.objects.new('lamp', me_plane)
ob_post = bpy.data.objects.new('post', me_cube_001)
ob_collide = bpy.data.objects.new('collide', me_plane_001)

# ---- transforms, parenting, visibility, modifiers, constraints
ob_lamp.location = (-10.05, -3.248e-06, 24.64)
ob_lamp.scale = (1.808, 1.808, 1.808)
ob_lamp.lineart.crease_threshold = 0.0
ob_post.location = (0.0, 0.0, 0.0)
ob_post.scale = (1.0, 1.0, 2.814)
ob_post.lineart.crease_threshold = 0.0
ob_collide.location = (0.0, 0.0, 0.0)
ob_collide.lineart.crease_threshold = 0.0

# ---- collection membership
col_collection_1.objects.link(ob_lamp)
col_collection_1.objects.link(ob_post)
col_collection_2.objects.link(ob_collide)

# ---- scene / render settings (as saved in the file)
scene.frame_start = 1; scene.frame_end = 250; scene.frame_set(1)
scene.render.engine = 'BLENDER_EEVEE_NEXT'
scene.render.resolution_percentage = 50
scene.render.dither_intensity = 0.0
scene.cycles.use_denoising = False
scene.cycles.samples = 10
scene.cycles.sampling_pattern = 'TABULATED_SOBOL'
scene.cycles.light_sampling_threshold = 0.0
scene.cycles.use_adaptive_sampling = False
scene.cycles.use_light_tree = False
scene.cycles.blur_glossy = 0.0
scene.cycles.volume_bounces = 1
scene.cycles.pixel_filter_type = 'GAUSSIAN'
scene.cycles.sample_clamp_indirect = 0.0
scene.view_settings.view_transform = 'Standard'
bpy.context.view_layer.update()

# ---- added for rendering (the .blend has no active camera and no usable light): camera, sun
cam_auto = bpy.data.cameras.new('AutoCamera')
cam_auto.lens = 50.0
cam_auto.sensor_width = 36.0
cam_auto.clip_end = 1000.0
ob_auto_camera = bpy.data.objects.new('AutoCamera', cam_auto)
scene.collection.objects.link(ob_auto_camera)
ob_auto_camera.location = (25.6538, -37.6215, 40.2073)
ob_auto_camera.rotation_euler = (1.09748, -7.21219e-08, 0.694738)
scene.camera = ob_auto_camera
light_auto_sun = bpy.data.lights.new('AutoSun', 'SUN')
light_auto_sun.energy = 3.0
light_auto_sun.angle = 0.0523599
ob_auto_sun = bpy.data.objects.new('AutoSun', light_auto_sun)
scene.collection.objects.link(ob_auto_sun)
ob_auto_sun.rotation_euler = (0.872665, 0.174533, 0.523599)
bpy.context.view_layer.update()
